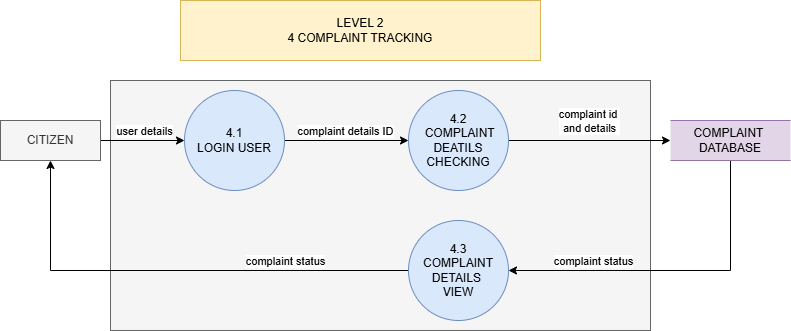

The diagram above was exported from draw.io. Its source (the exported page's mxGraphModel, read from the mxfile embedded in the PNG):
<mxGraphModel dx="872" dy="473" grid="1" gridSize="10" guides="1" tooltips="1" connect="1" arrows="1" fold="1" page="1" pageScale="1" pageWidth="827" pageHeight="1169" math="0" shadow="0">
  <root>
    <mxCell id="0" />
    <mxCell id="1" parent="0" />
    <mxCell id="5wqbVLdmeTt8sKckIuG4-17" parent="1" style="rounded=0;whiteSpace=wrap;html=1;fillColor=#f5f5f5;fontColor=#333333;strokeColor=#666666;" value="" vertex="1">
      <mxGeometry height="250" width="540" x="170" y="120" as="geometry" />
    </mxCell>
    <mxCell id="5wqbVLdmeTt8sKckIuG4-1" parent="1" style="rounded=0;whiteSpace=wrap;html=1;fillColor=#fff2cc;strokeColor=#d6b656;" value="LEVEL 2&lt;div&gt;4 COMPLAINT TRACKING&lt;/div&gt;" vertex="1">
      <mxGeometry height="60" width="360" x="240" y="40" as="geometry" />
    </mxCell>
    <mxCell id="5wqbVLdmeTt8sKckIuG4-4" edge="1" parent="1" source="5wqbVLdmeTt8sKckIuG4-2" style="edgeStyle=orthogonalEdgeStyle;rounded=0;orthogonalLoop=1;jettySize=auto;html=1;exitX=1;exitY=0.5;exitDx=0;exitDy=0;" target="5wqbVLdmeTt8sKckIuG4-3">
      <mxGeometry relative="1" as="geometry" />
    </mxCell>
    <mxCell id="5wqbVLdmeTt8sKckIuG4-5" connectable="0" parent="5wqbVLdmeTt8sKckIuG4-4" style="edgeLabel;html=1;align=center;verticalAlign=middle;resizable=0;points=[];" value="user details" vertex="1">
      <mxGeometry relative="1" x="0.0238" y="1" as="geometry">
        <mxPoint y="-9" as="offset" />
      </mxGeometry>
    </mxCell>
    <mxCell id="5wqbVLdmeTt8sKckIuG4-2" parent="1" style="rounded=0;whiteSpace=wrap;html=1;fillColor=#f5f5f5;fontColor=#333333;strokeColor=#666666;" value="CITIZEN" vertex="1">
      <mxGeometry height="40" width="100" x="60" y="160" as="geometry" />
    </mxCell>
    <mxCell id="5wqbVLdmeTt8sKckIuG4-7" edge="1" parent="1" source="5wqbVLdmeTt8sKckIuG4-3" style="edgeStyle=orthogonalEdgeStyle;rounded=0;orthogonalLoop=1;jettySize=auto;html=1;exitX=1;exitY=0.5;exitDx=0;exitDy=0;entryX=0;entryY=0.5;entryDx=0;entryDy=0;" target="5wqbVLdmeTt8sKckIuG4-6">
      <mxGeometry relative="1" as="geometry" />
    </mxCell>
    <mxCell id="5wqbVLdmeTt8sKckIuG4-8" connectable="0" parent="5wqbVLdmeTt8sKckIuG4-7" style="edgeLabel;html=1;align=center;verticalAlign=middle;resizable=0;points=[];" value="complaint details ID" vertex="1">
      <mxGeometry relative="1" x="-0.4054" y="4" as="geometry">
        <mxPoint x="23" y="-6" as="offset" />
      </mxGeometry>
    </mxCell>
    <mxCell id="5wqbVLdmeTt8sKckIuG4-3" parent="1" style="ellipse;whiteSpace=wrap;html=1;aspect=fixed;fillColor=#dae8fc;strokeColor=#6c8ebf;" value="4.1&lt;div&gt;LOGIN USER&lt;/div&gt;" vertex="1">
      <mxGeometry height="100" width="100" x="244" y="130" as="geometry" />
    </mxCell>
    <mxCell id="5wqbVLdmeTt8sKckIuG4-10" edge="1" parent="1" source="5wqbVLdmeTt8sKckIuG4-6" style="edgeStyle=orthogonalEdgeStyle;rounded=0;orthogonalLoop=1;jettySize=auto;html=1;exitX=1;exitY=0.5;exitDx=0;exitDy=0;entryX=0;entryY=0.5;entryDx=0;entryDy=0;" target="5wqbVLdmeTt8sKckIuG4-9">
      <mxGeometry relative="1" as="geometry" />
    </mxCell>
    <mxCell id="5wqbVLdmeTt8sKckIuG4-11" connectable="0" parent="5wqbVLdmeTt8sKckIuG4-10" style="edgeLabel;html=1;align=center;verticalAlign=middle;resizable=0;points=[];" value="complaint id&amp;nbsp;&lt;div&gt;and details&lt;/div&gt;" vertex="1">
      <mxGeometry relative="1" x="-0.2093" y="1" as="geometry">
        <mxPoint x="16" y="-19" as="offset" />
      </mxGeometry>
    </mxCell>
    <mxCell id="5wqbVLdmeTt8sKckIuG4-6" parent="1" style="ellipse;whiteSpace=wrap;html=1;aspect=fixed;fillColor=#dae8fc;strokeColor=#6c8ebf;" value="4.2&lt;div&gt;&lt;span style=&quot;background-color: transparent; color: light-dark(rgb(0, 0, 0), rgb(255, 255, 255));&quot;&gt;&amp;nbsp;COMPLAINT&lt;/span&gt;&lt;/div&gt;&lt;div&gt;&lt;span style=&quot;background-color: transparent; color: light-dark(rgb(0, 0, 0), rgb(255, 255, 255));&quot;&gt;DEATILS CHECKING&lt;/span&gt;&lt;/div&gt;" vertex="1">
      <mxGeometry height="100" width="100" x="468" y="130" as="geometry" />
    </mxCell>
    <mxCell id="5wqbVLdmeTt8sKckIuG4-13" edge="1" parent="1" source="5wqbVLdmeTt8sKckIuG4-9" style="edgeStyle=orthogonalEdgeStyle;rounded=0;orthogonalLoop=1;jettySize=auto;html=1;exitX=0.5;exitY=1;exitDx=0;exitDy=0;entryX=1;entryY=0.5;entryDx=0;entryDy=0;" target="5wqbVLdmeTt8sKckIuG4-12">
      <mxGeometry relative="1" as="geometry" />
    </mxCell>
    <mxCell id="5wqbVLdmeTt8sKckIuG4-14" connectable="0" parent="5wqbVLdmeTt8sKckIuG4-13" style="edgeLabel;html=1;align=center;verticalAlign=middle;resizable=0;points=[];" value="complaint status" vertex="1">
      <mxGeometry relative="1" x="0.5676" y="1" as="geometry">
        <mxPoint x="12" y="-11" as="offset" />
      </mxGeometry>
    </mxCell>
    <mxCell id="5wqbVLdmeTt8sKckIuG4-9" parent="1" style="shape=partialRectangle;whiteSpace=wrap;html=1;left=0;right=0;fillColor=#e1d5e7;strokeColor=#9673a6;" value="COMPLAINT&amp;nbsp;&lt;div&gt;DATABASE&lt;/div&gt;" vertex="1">
      <mxGeometry height="40" width="120" x="730" y="160" as="geometry" />
    </mxCell>
    <mxCell id="5wqbVLdmeTt8sKckIuG4-15" edge="1" parent="1" source="5wqbVLdmeTt8sKckIuG4-12" style="edgeStyle=orthogonalEdgeStyle;rounded=0;orthogonalLoop=1;jettySize=auto;html=1;exitX=0;exitY=0.5;exitDx=0;exitDy=0;" target="5wqbVLdmeTt8sKckIuG4-2">
      <mxGeometry relative="1" as="geometry" />
    </mxCell>
    <mxCell id="5wqbVLdmeTt8sKckIuG4-16" connectable="0" parent="5wqbVLdmeTt8sKckIuG4-15" style="edgeLabel;html=1;align=center;verticalAlign=middle;resizable=0;points=[];" value="complaint status" vertex="1">
      <mxGeometry relative="1" x="-0.6325" y="-3" as="geometry">
        <mxPoint x="-38" y="-7" as="offset" />
      </mxGeometry>
    </mxCell>
    <mxCell id="5wqbVLdmeTt8sKckIuG4-12" parent="1" style="ellipse;whiteSpace=wrap;html=1;aspect=fixed;fillColor=#dae8fc;strokeColor=#6c8ebf;" value="4.3&lt;div&gt;&lt;span style=&quot;background-color: transparent; color: light-dark(rgb(0, 0, 0), rgb(255, 255, 255));&quot;&gt;&amp;nbsp;COMPLAINT&amp;nbsp;&lt;/span&gt;&lt;/div&gt;&lt;div&gt;&lt;span style=&quot;background-color: transparent; color: light-dark(rgb(0, 0, 0), rgb(255, 255, 255));&quot;&gt;DETAILS&amp;nbsp;&lt;/span&gt;&lt;/div&gt;&lt;div&gt;&lt;span style=&quot;background-color: transparent; color: light-dark(rgb(0, 0, 0), rgb(255, 255, 255));&quot;&gt;VIEW&lt;/span&gt;&lt;/div&gt;" vertex="1">
      <mxGeometry height="100" width="100" x="468" y="260" as="geometry" />
    </mxCell>
  </root>
</mxGraphModel>